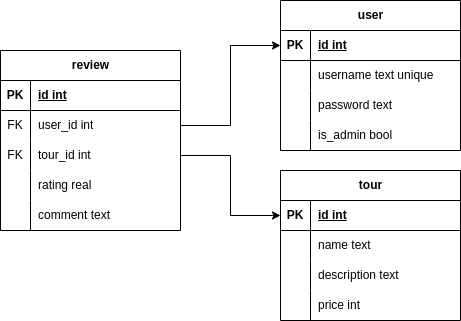

The diagram above was exported from draw.io. Its source (the exported page's mxGraphModel, read from the mxfile embedded in the PNG):
<mxGraphModel dx="1364" dy="913" grid="1" gridSize="10" guides="1" tooltips="1" connect="1" arrows="1" fold="1" page="1" pageScale="1" pageWidth="827" pageHeight="1169" math="0" shadow="0">
  <root>
    <mxCell id="0" />
    <mxCell id="1" parent="0" />
    <mxCell id="_PBoic08vaoqsowzpHn9-1" value="user" style="shape=table;startSize=30;container=1;collapsible=1;childLayout=tableLayout;fixedRows=1;rowLines=0;fontStyle=1;align=center;resizeLast=1;html=1;" vertex="1" parent="1">
      <mxGeometry x="450" y="310" width="180" height="150" as="geometry" />
    </mxCell>
    <mxCell id="_PBoic08vaoqsowzpHn9-2" value="" style="shape=tableRow;horizontal=0;startSize=0;swimlaneHead=0;swimlaneBody=0;fillColor=none;collapsible=0;dropTarget=0;points=[[0,0.5],[1,0.5]];portConstraint=eastwest;top=0;left=0;right=0;bottom=1;" vertex="1" parent="_PBoic08vaoqsowzpHn9-1">
      <mxGeometry y="30" width="180" height="30" as="geometry" />
    </mxCell>
    <mxCell id="_PBoic08vaoqsowzpHn9-3" value="PK" style="shape=partialRectangle;connectable=0;fillColor=none;top=0;left=0;bottom=0;right=0;fontStyle=1;overflow=hidden;whiteSpace=wrap;html=1;" vertex="1" parent="_PBoic08vaoqsowzpHn9-2">
      <mxGeometry width="30" height="30" as="geometry">
        <mxRectangle width="30" height="30" as="alternateBounds" />
      </mxGeometry>
    </mxCell>
    <mxCell id="_PBoic08vaoqsowzpHn9-4" value="id int" style="shape=partialRectangle;connectable=0;fillColor=none;top=0;left=0;bottom=0;right=0;align=left;spacingLeft=6;fontStyle=5;overflow=hidden;whiteSpace=wrap;html=1;" vertex="1" parent="_PBoic08vaoqsowzpHn9-2">
      <mxGeometry x="30" width="150" height="30" as="geometry">
        <mxRectangle width="150" height="30" as="alternateBounds" />
      </mxGeometry>
    </mxCell>
    <mxCell id="_PBoic08vaoqsowzpHn9-5" value="" style="shape=tableRow;horizontal=0;startSize=0;swimlaneHead=0;swimlaneBody=0;fillColor=none;collapsible=0;dropTarget=0;points=[[0,0.5],[1,0.5]];portConstraint=eastwest;top=0;left=0;right=0;bottom=0;" vertex="1" parent="_PBoic08vaoqsowzpHn9-1">
      <mxGeometry y="60" width="180" height="30" as="geometry" />
    </mxCell>
    <mxCell id="_PBoic08vaoqsowzpHn9-6" value="" style="shape=partialRectangle;connectable=0;fillColor=none;top=0;left=0;bottom=0;right=0;editable=1;overflow=hidden;whiteSpace=wrap;html=1;" vertex="1" parent="_PBoic08vaoqsowzpHn9-5">
      <mxGeometry width="30" height="30" as="geometry">
        <mxRectangle width="30" height="30" as="alternateBounds" />
      </mxGeometry>
    </mxCell>
    <mxCell id="_PBoic08vaoqsowzpHn9-7" value="username text unique" style="shape=partialRectangle;connectable=0;fillColor=none;top=0;left=0;bottom=0;right=0;align=left;spacingLeft=6;overflow=hidden;whiteSpace=wrap;html=1;" vertex="1" parent="_PBoic08vaoqsowzpHn9-5">
      <mxGeometry x="30" width="150" height="30" as="geometry">
        <mxRectangle width="150" height="30" as="alternateBounds" />
      </mxGeometry>
    </mxCell>
    <mxCell id="_PBoic08vaoqsowzpHn9-8" value="" style="shape=tableRow;horizontal=0;startSize=0;swimlaneHead=0;swimlaneBody=0;fillColor=none;collapsible=0;dropTarget=0;points=[[0,0.5],[1,0.5]];portConstraint=eastwest;top=0;left=0;right=0;bottom=0;" vertex="1" parent="_PBoic08vaoqsowzpHn9-1">
      <mxGeometry y="90" width="180" height="30" as="geometry" />
    </mxCell>
    <mxCell id="_PBoic08vaoqsowzpHn9-9" value="" style="shape=partialRectangle;connectable=0;fillColor=none;top=0;left=0;bottom=0;right=0;editable=1;overflow=hidden;whiteSpace=wrap;html=1;" vertex="1" parent="_PBoic08vaoqsowzpHn9-8">
      <mxGeometry width="30" height="30" as="geometry">
        <mxRectangle width="30" height="30" as="alternateBounds" />
      </mxGeometry>
    </mxCell>
    <mxCell id="_PBoic08vaoqsowzpHn9-10" value="password text" style="shape=partialRectangle;connectable=0;fillColor=none;top=0;left=0;bottom=0;right=0;align=left;spacingLeft=6;overflow=hidden;whiteSpace=wrap;html=1;" vertex="1" parent="_PBoic08vaoqsowzpHn9-8">
      <mxGeometry x="30" width="150" height="30" as="geometry">
        <mxRectangle width="150" height="30" as="alternateBounds" />
      </mxGeometry>
    </mxCell>
    <mxCell id="_PBoic08vaoqsowzpHn9-11" value="" style="shape=tableRow;horizontal=0;startSize=0;swimlaneHead=0;swimlaneBody=0;fillColor=none;collapsible=0;dropTarget=0;points=[[0,0.5],[1,0.5]];portConstraint=eastwest;top=0;left=0;right=0;bottom=0;" vertex="1" parent="_PBoic08vaoqsowzpHn9-1">
      <mxGeometry y="120" width="180" height="30" as="geometry" />
    </mxCell>
    <mxCell id="_PBoic08vaoqsowzpHn9-12" value="" style="shape=partialRectangle;connectable=0;fillColor=none;top=0;left=0;bottom=0;right=0;editable=1;overflow=hidden;whiteSpace=wrap;html=1;" vertex="1" parent="_PBoic08vaoqsowzpHn9-11">
      <mxGeometry width="30" height="30" as="geometry">
        <mxRectangle width="30" height="30" as="alternateBounds" />
      </mxGeometry>
    </mxCell>
    <mxCell id="_PBoic08vaoqsowzpHn9-13" value="is_admin bool" style="shape=partialRectangle;connectable=0;fillColor=none;top=0;left=0;bottom=0;right=0;align=left;spacingLeft=6;overflow=hidden;whiteSpace=wrap;html=1;" vertex="1" parent="_PBoic08vaoqsowzpHn9-11">
      <mxGeometry x="30" width="150" height="30" as="geometry">
        <mxRectangle width="150" height="30" as="alternateBounds" />
      </mxGeometry>
    </mxCell>
    <mxCell id="_PBoic08vaoqsowzpHn9-14" value="tour" style="shape=table;startSize=30;container=1;collapsible=1;childLayout=tableLayout;fixedRows=1;rowLines=0;fontStyle=1;align=center;resizeLast=1;html=1;" vertex="1" parent="1">
      <mxGeometry x="450" y="480" width="180" height="150" as="geometry" />
    </mxCell>
    <mxCell id="_PBoic08vaoqsowzpHn9-15" value="" style="shape=tableRow;horizontal=0;startSize=0;swimlaneHead=0;swimlaneBody=0;fillColor=none;collapsible=0;dropTarget=0;points=[[0,0.5],[1,0.5]];portConstraint=eastwest;top=0;left=0;right=0;bottom=1;" vertex="1" parent="_PBoic08vaoqsowzpHn9-14">
      <mxGeometry y="30" width="180" height="30" as="geometry" />
    </mxCell>
    <mxCell id="_PBoic08vaoqsowzpHn9-16" value="PK" style="shape=partialRectangle;connectable=0;fillColor=none;top=0;left=0;bottom=0;right=0;fontStyle=1;overflow=hidden;whiteSpace=wrap;html=1;" vertex="1" parent="_PBoic08vaoqsowzpHn9-15">
      <mxGeometry width="30" height="30" as="geometry">
        <mxRectangle width="30" height="30" as="alternateBounds" />
      </mxGeometry>
    </mxCell>
    <mxCell id="_PBoic08vaoqsowzpHn9-17" value="id int" style="shape=partialRectangle;connectable=0;fillColor=none;top=0;left=0;bottom=0;right=0;align=left;spacingLeft=6;fontStyle=5;overflow=hidden;whiteSpace=wrap;html=1;" vertex="1" parent="_PBoic08vaoqsowzpHn9-15">
      <mxGeometry x="30" width="150" height="30" as="geometry">
        <mxRectangle width="150" height="30" as="alternateBounds" />
      </mxGeometry>
    </mxCell>
    <mxCell id="_PBoic08vaoqsowzpHn9-18" value="" style="shape=tableRow;horizontal=0;startSize=0;swimlaneHead=0;swimlaneBody=0;fillColor=none;collapsible=0;dropTarget=0;points=[[0,0.5],[1,0.5]];portConstraint=eastwest;top=0;left=0;right=0;bottom=0;" vertex="1" parent="_PBoic08vaoqsowzpHn9-14">
      <mxGeometry y="60" width="180" height="30" as="geometry" />
    </mxCell>
    <mxCell id="_PBoic08vaoqsowzpHn9-19" value="" style="shape=partialRectangle;connectable=0;fillColor=none;top=0;left=0;bottom=0;right=0;editable=1;overflow=hidden;whiteSpace=wrap;html=1;" vertex="1" parent="_PBoic08vaoqsowzpHn9-18">
      <mxGeometry width="30" height="30" as="geometry">
        <mxRectangle width="30" height="30" as="alternateBounds" />
      </mxGeometry>
    </mxCell>
    <mxCell id="_PBoic08vaoqsowzpHn9-20" value="name text" style="shape=partialRectangle;connectable=0;fillColor=none;top=0;left=0;bottom=0;right=0;align=left;spacingLeft=6;overflow=hidden;whiteSpace=wrap;html=1;" vertex="1" parent="_PBoic08vaoqsowzpHn9-18">
      <mxGeometry x="30" width="150" height="30" as="geometry">
        <mxRectangle width="150" height="30" as="alternateBounds" />
      </mxGeometry>
    </mxCell>
    <mxCell id="_PBoic08vaoqsowzpHn9-21" value="" style="shape=tableRow;horizontal=0;startSize=0;swimlaneHead=0;swimlaneBody=0;fillColor=none;collapsible=0;dropTarget=0;points=[[0,0.5],[1,0.5]];portConstraint=eastwest;top=0;left=0;right=0;bottom=0;" vertex="1" parent="_PBoic08vaoqsowzpHn9-14">
      <mxGeometry y="90" width="180" height="30" as="geometry" />
    </mxCell>
    <mxCell id="_PBoic08vaoqsowzpHn9-22" value="" style="shape=partialRectangle;connectable=0;fillColor=none;top=0;left=0;bottom=0;right=0;editable=1;overflow=hidden;whiteSpace=wrap;html=1;" vertex="1" parent="_PBoic08vaoqsowzpHn9-21">
      <mxGeometry width="30" height="30" as="geometry">
        <mxRectangle width="30" height="30" as="alternateBounds" />
      </mxGeometry>
    </mxCell>
    <mxCell id="_PBoic08vaoqsowzpHn9-23" value="description text" style="shape=partialRectangle;connectable=0;fillColor=none;top=0;left=0;bottom=0;right=0;align=left;spacingLeft=6;overflow=hidden;whiteSpace=wrap;html=1;" vertex="1" parent="_PBoic08vaoqsowzpHn9-21">
      <mxGeometry x="30" width="150" height="30" as="geometry">
        <mxRectangle width="150" height="30" as="alternateBounds" />
      </mxGeometry>
    </mxCell>
    <mxCell id="_PBoic08vaoqsowzpHn9-24" value="" style="shape=tableRow;horizontal=0;startSize=0;swimlaneHead=0;swimlaneBody=0;fillColor=none;collapsible=0;dropTarget=0;points=[[0,0.5],[1,0.5]];portConstraint=eastwest;top=0;left=0;right=0;bottom=0;" vertex="1" parent="_PBoic08vaoqsowzpHn9-14">
      <mxGeometry y="120" width="180" height="30" as="geometry" />
    </mxCell>
    <mxCell id="_PBoic08vaoqsowzpHn9-25" value="" style="shape=partialRectangle;connectable=0;fillColor=none;top=0;left=0;bottom=0;right=0;editable=1;overflow=hidden;whiteSpace=wrap;html=1;" vertex="1" parent="_PBoic08vaoqsowzpHn9-24">
      <mxGeometry width="30" height="30" as="geometry">
        <mxRectangle width="30" height="30" as="alternateBounds" />
      </mxGeometry>
    </mxCell>
    <mxCell id="_PBoic08vaoqsowzpHn9-26" value="price int" style="shape=partialRectangle;connectable=0;fillColor=none;top=0;left=0;bottom=0;right=0;align=left;spacingLeft=6;overflow=hidden;whiteSpace=wrap;html=1;" vertex="1" parent="_PBoic08vaoqsowzpHn9-24">
      <mxGeometry x="30" width="150" height="30" as="geometry">
        <mxRectangle width="150" height="30" as="alternateBounds" />
      </mxGeometry>
    </mxCell>
    <mxCell id="_PBoic08vaoqsowzpHn9-27" value="review" style="shape=table;startSize=30;container=1;collapsible=1;childLayout=tableLayout;fixedRows=1;rowLines=0;fontStyle=1;align=center;resizeLast=1;html=1;" vertex="1" parent="1">
      <mxGeometry x="170" y="360" width="180" height="180" as="geometry" />
    </mxCell>
    <mxCell id="_PBoic08vaoqsowzpHn9-28" value="" style="shape=tableRow;horizontal=0;startSize=0;swimlaneHead=0;swimlaneBody=0;fillColor=none;collapsible=0;dropTarget=0;points=[[0,0.5],[1,0.5]];portConstraint=eastwest;top=0;left=0;right=0;bottom=1;" vertex="1" parent="_PBoic08vaoqsowzpHn9-27">
      <mxGeometry y="30" width="180" height="30" as="geometry" />
    </mxCell>
    <mxCell id="_PBoic08vaoqsowzpHn9-29" value="PK" style="shape=partialRectangle;connectable=0;fillColor=none;top=0;left=0;bottom=0;right=0;fontStyle=1;overflow=hidden;whiteSpace=wrap;html=1;" vertex="1" parent="_PBoic08vaoqsowzpHn9-28">
      <mxGeometry width="30" height="30" as="geometry">
        <mxRectangle width="30" height="30" as="alternateBounds" />
      </mxGeometry>
    </mxCell>
    <mxCell id="_PBoic08vaoqsowzpHn9-30" value="id int" style="shape=partialRectangle;connectable=0;fillColor=none;top=0;left=0;bottom=0;right=0;align=left;spacingLeft=6;fontStyle=5;overflow=hidden;whiteSpace=wrap;html=1;" vertex="1" parent="_PBoic08vaoqsowzpHn9-28">
      <mxGeometry x="30" width="150" height="30" as="geometry">
        <mxRectangle width="150" height="30" as="alternateBounds" />
      </mxGeometry>
    </mxCell>
    <mxCell id="_PBoic08vaoqsowzpHn9-31" value="" style="shape=tableRow;horizontal=0;startSize=0;swimlaneHead=0;swimlaneBody=0;fillColor=none;collapsible=0;dropTarget=0;points=[[0,0.5],[1,0.5]];portConstraint=eastwest;top=0;left=0;right=0;bottom=0;" vertex="1" parent="_PBoic08vaoqsowzpHn9-27">
      <mxGeometry y="60" width="180" height="30" as="geometry" />
    </mxCell>
    <mxCell id="_PBoic08vaoqsowzpHn9-32" value="FK" style="shape=partialRectangle;connectable=0;fillColor=none;top=0;left=0;bottom=0;right=0;editable=1;overflow=hidden;whiteSpace=wrap;html=1;" vertex="1" parent="_PBoic08vaoqsowzpHn9-31">
      <mxGeometry width="30" height="30" as="geometry">
        <mxRectangle width="30" height="30" as="alternateBounds" />
      </mxGeometry>
    </mxCell>
    <mxCell id="_PBoic08vaoqsowzpHn9-33" value="user_id int" style="shape=partialRectangle;connectable=0;fillColor=none;top=0;left=0;bottom=0;right=0;align=left;spacingLeft=6;overflow=hidden;whiteSpace=wrap;html=1;" vertex="1" parent="_PBoic08vaoqsowzpHn9-31">
      <mxGeometry x="30" width="150" height="30" as="geometry">
        <mxRectangle width="150" height="30" as="alternateBounds" />
      </mxGeometry>
    </mxCell>
    <mxCell id="_PBoic08vaoqsowzpHn9-34" value="" style="shape=tableRow;horizontal=0;startSize=0;swimlaneHead=0;swimlaneBody=0;fillColor=none;collapsible=0;dropTarget=0;points=[[0,0.5],[1,0.5]];portConstraint=eastwest;top=0;left=0;right=0;bottom=0;" vertex="1" parent="_PBoic08vaoqsowzpHn9-27">
      <mxGeometry y="90" width="180" height="30" as="geometry" />
    </mxCell>
    <mxCell id="_PBoic08vaoqsowzpHn9-35" value="FK" style="shape=partialRectangle;connectable=0;fillColor=none;top=0;left=0;bottom=0;right=0;editable=1;overflow=hidden;whiteSpace=wrap;html=1;" vertex="1" parent="_PBoic08vaoqsowzpHn9-34">
      <mxGeometry width="30" height="30" as="geometry">
        <mxRectangle width="30" height="30" as="alternateBounds" />
      </mxGeometry>
    </mxCell>
    <mxCell id="_PBoic08vaoqsowzpHn9-36" value="tour_id int" style="shape=partialRectangle;connectable=0;fillColor=none;top=0;left=0;bottom=0;right=0;align=left;spacingLeft=6;overflow=hidden;whiteSpace=wrap;html=1;" vertex="1" parent="_PBoic08vaoqsowzpHn9-34">
      <mxGeometry x="30" width="150" height="30" as="geometry">
        <mxRectangle width="150" height="30" as="alternateBounds" />
      </mxGeometry>
    </mxCell>
    <mxCell id="_PBoic08vaoqsowzpHn9-37" value="" style="shape=tableRow;horizontal=0;startSize=0;swimlaneHead=0;swimlaneBody=0;fillColor=none;collapsible=0;dropTarget=0;points=[[0,0.5],[1,0.5]];portConstraint=eastwest;top=0;left=0;right=0;bottom=0;" vertex="1" parent="_PBoic08vaoqsowzpHn9-27">
      <mxGeometry y="120" width="180" height="30" as="geometry" />
    </mxCell>
    <mxCell id="_PBoic08vaoqsowzpHn9-38" value="" style="shape=partialRectangle;connectable=0;fillColor=none;top=0;left=0;bottom=0;right=0;editable=1;overflow=hidden;whiteSpace=wrap;html=1;" vertex="1" parent="_PBoic08vaoqsowzpHn9-37">
      <mxGeometry width="30" height="30" as="geometry">
        <mxRectangle width="30" height="30" as="alternateBounds" />
      </mxGeometry>
    </mxCell>
    <mxCell id="_PBoic08vaoqsowzpHn9-39" value="rating real" style="shape=partialRectangle;connectable=0;fillColor=none;top=0;left=0;bottom=0;right=0;align=left;spacingLeft=6;overflow=hidden;whiteSpace=wrap;html=1;" vertex="1" parent="_PBoic08vaoqsowzpHn9-37">
      <mxGeometry x="30" width="150" height="30" as="geometry">
        <mxRectangle width="150" height="30" as="alternateBounds" />
      </mxGeometry>
    </mxCell>
    <mxCell id="_PBoic08vaoqsowzpHn9-40" style="shape=tableRow;horizontal=0;startSize=0;swimlaneHead=0;swimlaneBody=0;fillColor=none;collapsible=0;dropTarget=0;points=[[0,0.5],[1,0.5]];portConstraint=eastwest;top=0;left=0;right=0;bottom=0;" vertex="1" parent="_PBoic08vaoqsowzpHn9-27">
      <mxGeometry y="150" width="180" height="30" as="geometry" />
    </mxCell>
    <mxCell id="_PBoic08vaoqsowzpHn9-41" style="shape=partialRectangle;connectable=0;fillColor=none;top=0;left=0;bottom=0;right=0;editable=1;overflow=hidden;whiteSpace=wrap;html=1;" vertex="1" parent="_PBoic08vaoqsowzpHn9-40">
      <mxGeometry width="30" height="30" as="geometry">
        <mxRectangle width="30" height="30" as="alternateBounds" />
      </mxGeometry>
    </mxCell>
    <mxCell id="_PBoic08vaoqsowzpHn9-42" value="comment text" style="shape=partialRectangle;connectable=0;fillColor=none;top=0;left=0;bottom=0;right=0;align=left;spacingLeft=6;overflow=hidden;whiteSpace=wrap;html=1;" vertex="1" parent="_PBoic08vaoqsowzpHn9-40">
      <mxGeometry x="30" width="150" height="30" as="geometry">
        <mxRectangle width="150" height="30" as="alternateBounds" />
      </mxGeometry>
    </mxCell>
    <mxCell id="_PBoic08vaoqsowzpHn9-43" style="edgeStyle=orthogonalEdgeStyle;rounded=0;orthogonalLoop=1;jettySize=auto;html=1;exitX=1;exitY=0.5;exitDx=0;exitDy=0;" edge="1" parent="1" source="_PBoic08vaoqsowzpHn9-31" target="_PBoic08vaoqsowzpHn9-2">
      <mxGeometry relative="1" as="geometry" />
    </mxCell>
    <mxCell id="_PBoic08vaoqsowzpHn9-44" style="edgeStyle=orthogonalEdgeStyle;rounded=0;orthogonalLoop=1;jettySize=auto;html=1;exitX=1;exitY=0.5;exitDx=0;exitDy=0;" edge="1" parent="1" source="_PBoic08vaoqsowzpHn9-34" target="_PBoic08vaoqsowzpHn9-15">
      <mxGeometry relative="1" as="geometry" />
    </mxCell>
  </root>
</mxGraphModel>